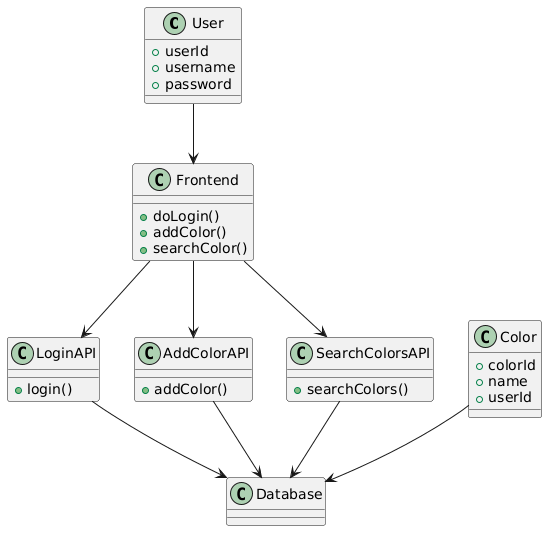

The diagram above was rendered by PlantUML. Its source (embedded in the PNG):
@startuml
class User {
  +userId
  +username
  +password
}

class Frontend {
  +doLogin()
  +addColor()
  +searchColor()
}

class LoginAPI {
  +login()
}

class AddColorAPI {
  +addColor()
}

class SearchColorsAPI {
  +searchColors()
}

class Color {
  +colorId
  +name
  +userId
}

class Database

User --> Frontend

Frontend --> LoginAPI
Frontend --> AddColorAPI
Frontend --> SearchColorsAPI

LoginAPI --> Database
AddColorAPI --> Database
SearchColorsAPI --> Database

Color --> Database
@enduml